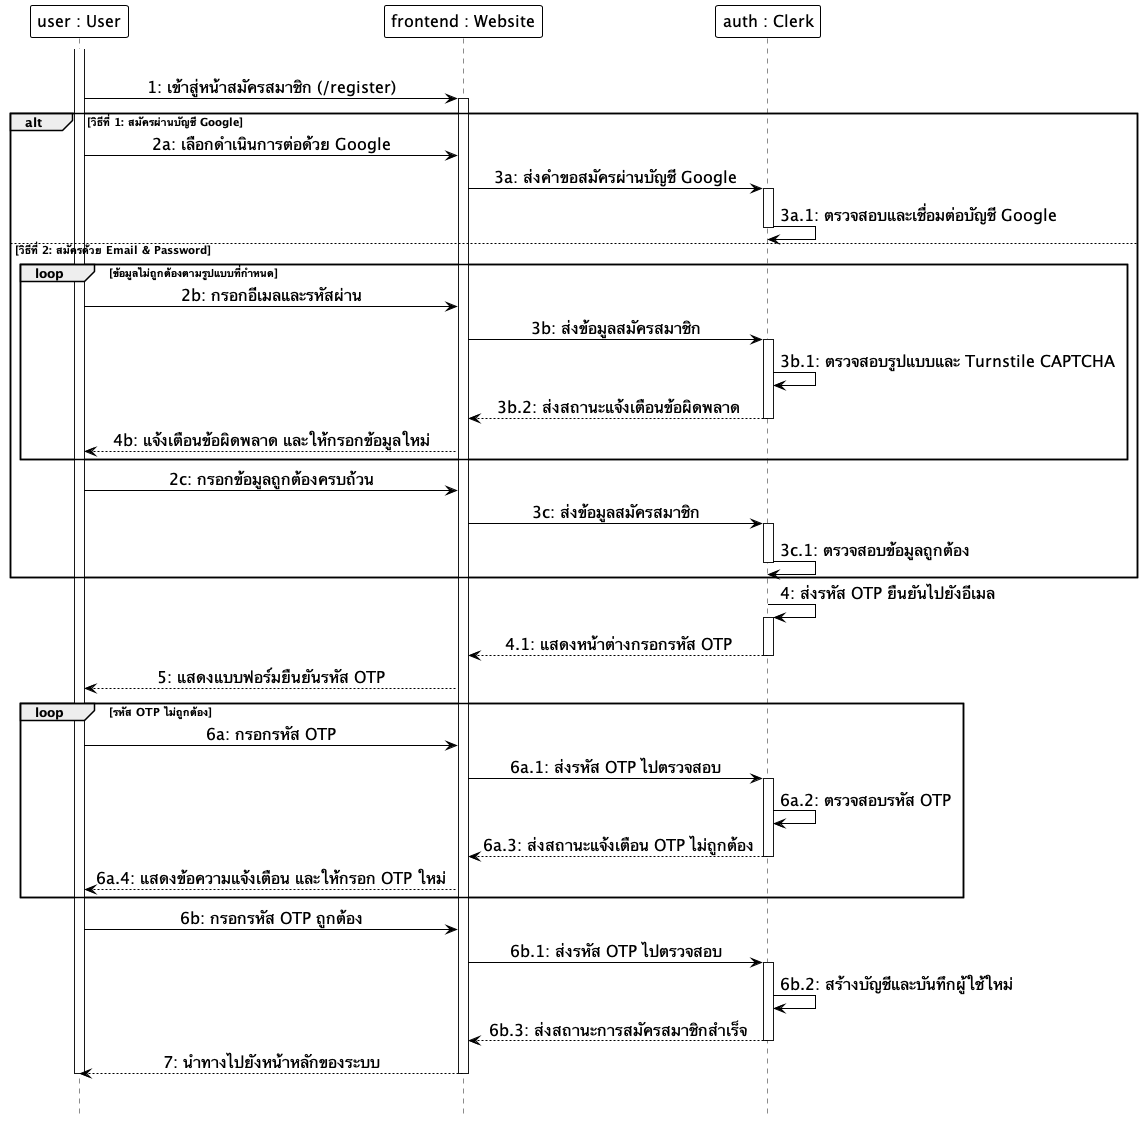

The diagram above was rendered by PlantUML. Its source (embedded in the PNG):
@startuml
hide footbox
skinparam monochrome true
skinparam shadowing false
skinparam backgroundcolor transparent
skinparam ParticipantMinHeight 60
skinparam ParticipantMinWidth 160
skinparam ParticipantBackgroundColor white
skinparam ParticipantBorderColor black
skinparam ParticipantBorderThickness 1.0
skinparam ParticipantFontSize 16
skinparam LifeLineBackgroundColor white
skinparam LifeLineBorderColor black
skinparam LifeLineBorderThickness 4.5
skinparam ArrowColor black
skinparam ArrowFontSize 16
skinparam sequenceMessageAlign center

participant "user : User" as User
participant "frontend : Website" as Frontend
participant "auth : Clerk" as Clerk

|||
activate User
User -> Frontend: 1: เข้าสู่หน้าสมัครสมาชิก (/register)
activate Frontend

alt วิธีที่ 1: สมัครผ่านบัญชี Google
    User -> Frontend: 2a: เลือกดำเนินการต่อด้วย Google
    Frontend -> Clerk: 3a: ส่งคำขอสมัครผ่านบัญชี Google
    activate Clerk
    Clerk -> Clerk: 3a.1: ตรวจสอบและเชื่อมต่อบัญชี Google
    deactivate Clerk

else วิธีที่ 2: สมัครด้วย Email & Password
    loop ข้อมูลไม่ถูกต้องตามรูปแบบที่กำหนด
        User -> Frontend: 2b: กรอกอีเมลและรหัสผ่าน
        Frontend -> Clerk: 3b: ส่งข้อมูลสมัครสมาชิก
        activate Clerk
        Clerk -> Clerk: 3b.1: ตรวจสอบรูปแบบและ Turnstile CAPTCHA
        Clerk --> Frontend: 3b.2: ส่งสถานะแจ้งเตือนข้อผิดพลาด
        deactivate Clerk
        Frontend --> User: 4b: แจ้งเตือนข้อผิดพลาด และให้กรอกข้อมูลใหม่
    end

    User -> Frontend: 2c: กรอกข้อมูลถูกต้องครบถ้วน
    Frontend -> Clerk: 3c: ส่งข้อมูลสมัครสมาชิก
    activate Clerk
    Clerk -> Clerk: 3c.1: ตรวจสอบข้อมูลถูกต้อง
    deactivate Clerk
end

Clerk -> Clerk: 4: ส่งรหัส OTP ยืนยันไปยังอีเมล
activate Clerk
Clerk --> Frontend: 4.1: แสดงหน้าต่างกรอกรหัส OTP
deactivate Clerk
Frontend --> User: 5: แสดงแบบฟอร์มยืนยันรหัส OTP

loop รหัส OTP ไม่ถูกต้อง
    User -> Frontend: 6a: กรอกรหัส OTP
    Frontend -> Clerk: 6a.1: ส่งรหัส OTP ไปตรวจสอบ
    activate Clerk
    Clerk -> Clerk: 6a.2: ตรวจสอบรหัส OTP
    Clerk --> Frontend: 6a.3: ส่งสถานะแจ้งเตือน OTP ไม่ถูกต้อง
    deactivate Clerk
    Frontend --> User: 6a.4: แสดงข้อความแจ้งเตือน และให้กรอก OTP ใหม่
end

User -> Frontend: 6b: กรอกรหัส OTP ถูกต้อง
Frontend -> Clerk: 6b.1: ส่งรหัส OTP ไปตรวจสอบ
activate Clerk
Clerk -> Clerk: 6b.2: สร้างบัญชีและบันทึกผู้ใช้ใหม่
Clerk --> Frontend: 6b.3: ส่งสถานะการสมัครสมาชิกสำเร็จ
deactivate Clerk
Frontend --> User: 7: นำทางไปยังหน้าหลักของระบบ

deactivate Frontend
deactivate User
|||
@enduml